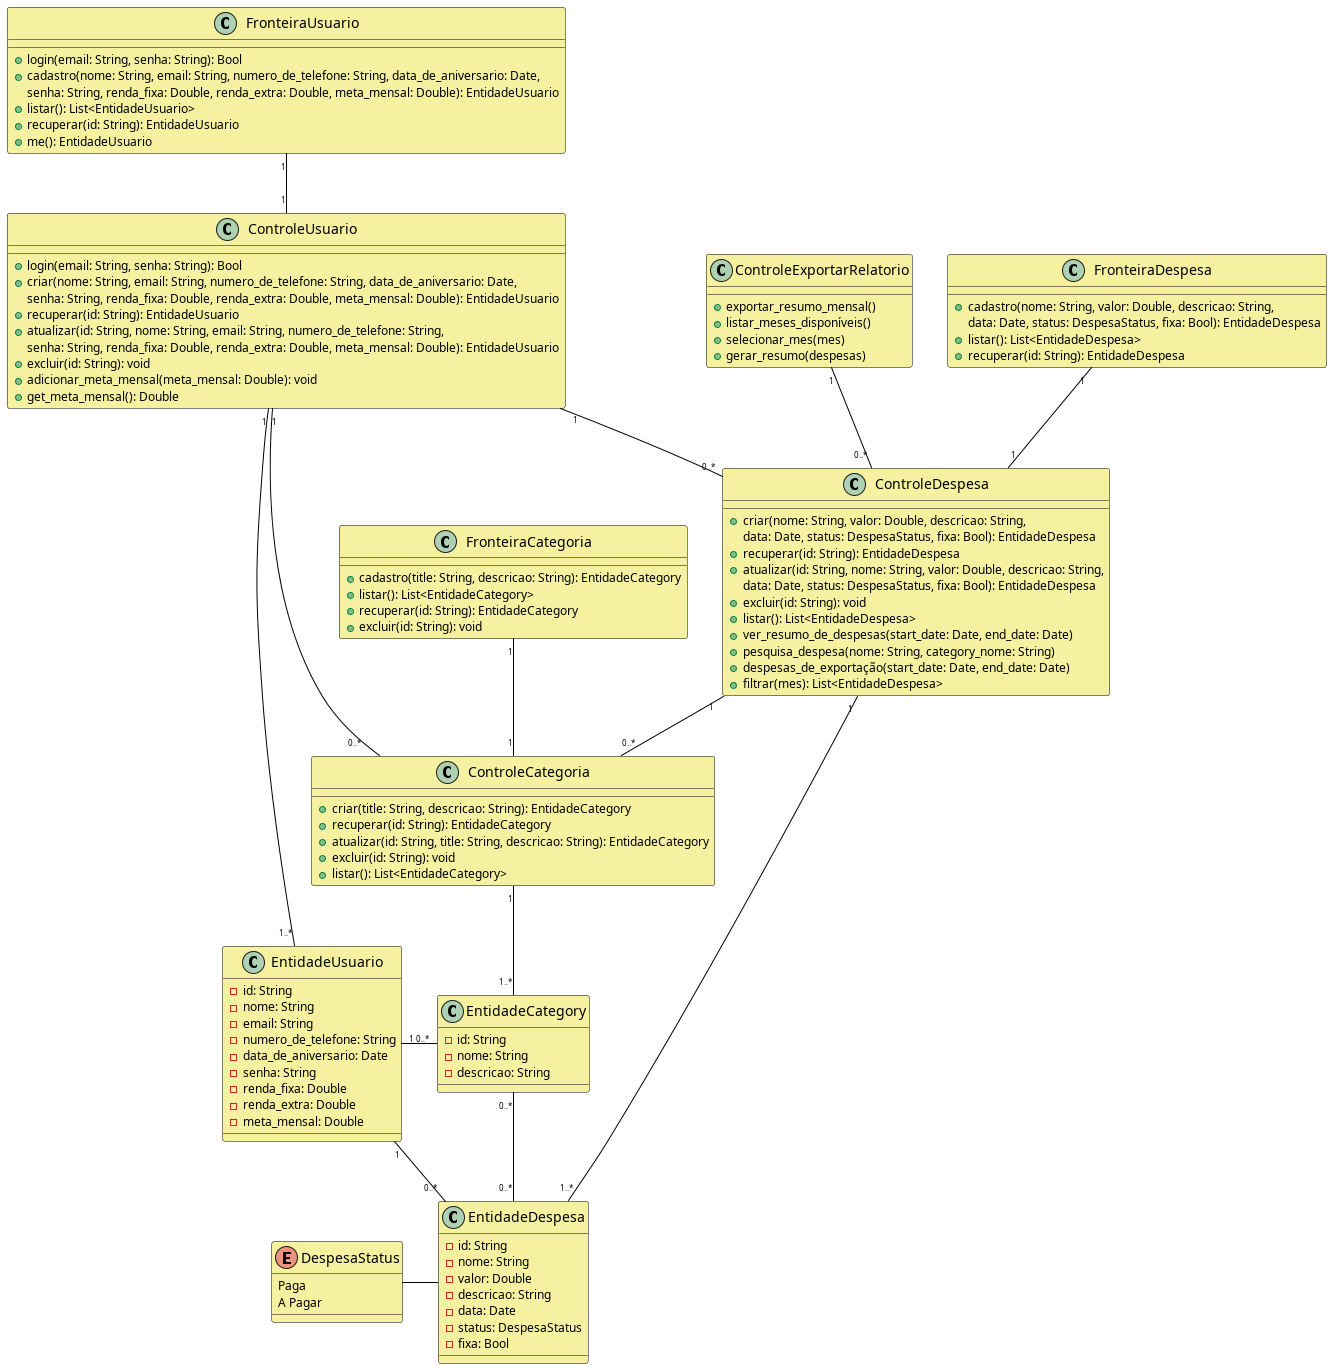

The diagram above was rendered by PlantUML. Its source (embedded in the PNG):
@startuml Diagrama de classes

skinparam ClassAttributeFontSize 12
skinparam ClassFontSize 14
skinparam ClassBorderColor black
skinparam ArrowColor black
skinparam ArrowFontSize 8
skinparam ClassBackgroundColor #F5F1A1


class FronteiraUsuario {
    +login(email: String, senha: String): Bool
    +cadastro(nome: String, email: String, numero_de_telefone: String, data_de_aniversario: Date,
    senha: String, renda_fixa: Double, renda_extra: Double, meta_mensal: Double): EntidadeUsuario
    +listar(): List<EntidadeUsuario>
    +recuperar(id: String): EntidadeUsuario
    +me(): EntidadeUsuario
}


class ControleUsuario {
    +login(email: String, senha: String): Bool
    +criar(nome: String, email: String, numero_de_telefone: String, data_de_aniversario: Date,
    senha: String, renda_fixa: Double, renda_extra: Double, meta_mensal: Double): EntidadeUsuario
    +recuperar(id: String): EntidadeUsuario
    +atualizar(id: String, nome: String, email: String, numero_de_telefone: String,
    senha: String, renda_fixa: Double, renda_extra: Double, meta_mensal: Double): EntidadeUsuario
    +excluir(id: String): void
    +adicionar_meta_mensal(meta_mensal: Double): void
    +get_meta_mensal(): Double
}

class EntidadeUsuario {
    -id: String
    -nome: String
    -email: String
    -numero_de_telefone: String
    -data_de_aniversario: Date
    -senha: String
    -renda_fixa: Double
    -renda_extra: Double
    -meta_mensal: Double
}

class FronteiraDespesa {
    +cadastro(nome: String, valor: Double, descricao: String,
    data: Date, status: DespesaStatus, fixa: Bool): EntidadeDespesa
    +listar(): List<EntidadeDespesa>
    +recuperar(id: String): EntidadeDespesa
}

class ControleDespesa {
    +criar(nome: String, valor: Double, descricao: String,
    data: Date, status: DespesaStatus, fixa: Bool): EntidadeDespesa
    +recuperar(id: String): EntidadeDespesa
    +atualizar(id: String, nome: String, valor: Double, descricao: String,
    data: Date, status: DespesaStatus, fixa: Bool): EntidadeDespesa
    +excluir(id: String): void
    +listar(): List<EntidadeDespesa>
    +ver_resumo_de_despesas(start_date: Date, end_date: Date)
    +pesquisa_despesa(nome: String, category_nome: String)
    +despesas_de_exportação(start_date: Date, end_date: Date)
    +filtrar(mes): List<EntidadeDespesa>
}

class EntidadeDespesa {
    -id: String
    -nome: String
    -valor: Double
    -descricao: String
    -data: Date
    -status: DespesaStatus
    -fixa: Bool
}


class FronteiraCategoria {
    +cadastro(title: String, descricao: String): EntidadeCategory
    +listar(): List<EntidadeCategory>
    +recuperar(id: String): EntidadeCategory
    +excluir(id: String): void
}


class ControleCategoria {
    +criar(title: String, descricao: String): EntidadeCategory
    +recuperar(id: String): EntidadeCategory
    +atualizar(id: String, title: String, descricao: String): EntidadeCategory
    +excluir(id: String): void
    +listar(): List<EntidadeCategory>
}

class EntidadeCategory {
    -id: String
    -nome: String
    -descricao: String
}

class ControleExportarRelatorio {
    +exportar_resumo_mensal()
    +listar_meses_disponíveis()
    +selecionar_mes(mes)
    +gerar_resumo(despesas)
}

enum DespesaStatus {
    Paga
    A Pagar
}

FronteiraUsuario"1" -- "1"ControleUsuario
FronteiraDespesa"1" -- "1"ControleDespesa
FronteiraCategoria"1" -- "1"ControleCategoria

ControleUsuario"1" -- "1..*"EntidadeUsuario
ControleCategoria"1" -- "1..*"EntidadeCategory
ControleDespesa"1" -- "1..*"EntidadeDespesa
ControleExportarRelatorio"1" -- "0..*"ControleDespesa
ControleDespesa"1" -- "0..*"ControleCategoria
ControleUsuario"1" -- "0..*"ControleDespesa
ControleUsuario"1" -- "0..*"ControleCategoria

EntidadeUsuario"1" -down- "0..*"EntidadeDespesa
EntidadeUsuario"1" -right- "0..*"EntidadeCategory
EntidadeDespesa"0..*" -up- "0..*"EntidadeCategory
EntidadeDespesa -left- DespesaStatus

@enduml